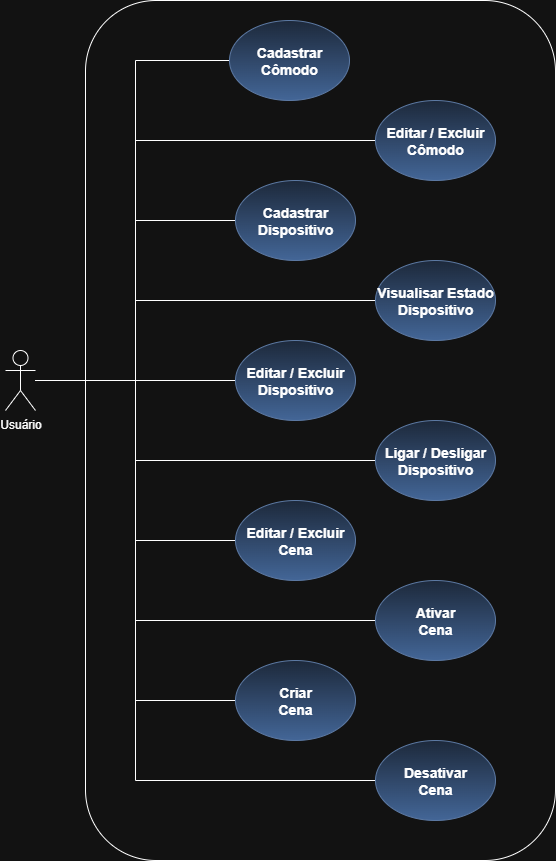

The diagram above was exported from draw.io. Its source (the exported page's mxGraphModel, read from the mxfile embedded in the PNG):
<mxGraphModel dx="1385" dy="746" grid="1" gridSize="10" guides="1" tooltips="1" connect="1" arrows="1" fold="1" page="1" pageScale="1" pageWidth="827" pageHeight="1169" math="0" shadow="0">
  <root>
    <mxCell id="0" />
    <mxCell id="1" parent="0" />
    <mxCell id="QIC18ghcqHxvByeOZXzR-23" value="" style="rounded=1;whiteSpace=wrap;html=1;fillColor=none;strokeColor=light-dark(#000000,#FFFFFF);" parent="1" vertex="1">
      <mxGeometry x="210" y="20" width="470" height="860" as="geometry" />
    </mxCell>
    <mxCell id="QIC18ghcqHxvByeOZXzR-13" style="edgeStyle=orthogonalEdgeStyle;rounded=0;orthogonalLoop=1;jettySize=auto;html=1;entryX=0;entryY=0.5;entryDx=0;entryDy=0;endArrow=none;endFill=0;" parent="1" source="S1RNzBfcLSPv7C-VyTNy-1" target="S1RNzBfcLSPv7C-VyTNy-2" edge="1">
      <mxGeometry relative="1" as="geometry">
        <Array as="points">
          <mxPoint x="260" y="400" />
          <mxPoint x="260" y="80" />
        </Array>
      </mxGeometry>
    </mxCell>
    <mxCell id="QIC18ghcqHxvByeOZXzR-14" style="edgeStyle=orthogonalEdgeStyle;rounded=0;orthogonalLoop=1;jettySize=auto;html=1;entryX=0;entryY=0.5;entryDx=0;entryDy=0;endArrow=none;endFill=0;" parent="1" source="S1RNzBfcLSPv7C-VyTNy-1" target="QIC18ghcqHxvByeOZXzR-2" edge="1">
      <mxGeometry relative="1" as="geometry" />
    </mxCell>
    <mxCell id="QIC18ghcqHxvByeOZXzR-15" style="edgeStyle=orthogonalEdgeStyle;rounded=0;orthogonalLoop=1;jettySize=auto;html=1;entryX=0;entryY=0.5;entryDx=0;entryDy=0;endArrow=none;endFill=0;" parent="1" source="S1RNzBfcLSPv7C-VyTNy-1" target="QIC18ghcqHxvByeOZXzR-3" edge="1">
      <mxGeometry relative="1" as="geometry" />
    </mxCell>
    <mxCell id="QIC18ghcqHxvByeOZXzR-16" style="edgeStyle=orthogonalEdgeStyle;rounded=0;orthogonalLoop=1;jettySize=auto;html=1;entryX=0;entryY=0.5;entryDx=0;entryDy=0;endArrow=none;endFill=0;" parent="1" source="S1RNzBfcLSPv7C-VyTNy-1" target="QIC18ghcqHxvByeOZXzR-5" edge="1">
      <mxGeometry relative="1" as="geometry" />
    </mxCell>
    <mxCell id="QIC18ghcqHxvByeOZXzR-18" style="edgeStyle=orthogonalEdgeStyle;rounded=0;orthogonalLoop=1;jettySize=auto;html=1;entryX=0;entryY=0.5;entryDx=0;entryDy=0;endArrow=none;endFill=0;" parent="1" source="S1RNzBfcLSPv7C-VyTNy-1" target="QIC18ghcqHxvByeOZXzR-8" edge="1">
      <mxGeometry relative="1" as="geometry">
        <Array as="points">
          <mxPoint x="260" y="400" />
          <mxPoint x="260" y="800" />
        </Array>
      </mxGeometry>
    </mxCell>
    <mxCell id="QIC18ghcqHxvByeOZXzR-19" style="edgeStyle=orthogonalEdgeStyle;rounded=0;orthogonalLoop=1;jettySize=auto;html=1;entryX=0;entryY=0.5;entryDx=0;entryDy=0;endArrow=none;endFill=0;" parent="1" source="S1RNzBfcLSPv7C-VyTNy-1" target="QIC18ghcqHxvByeOZXzR-1" edge="1">
      <mxGeometry relative="1" as="geometry">
        <Array as="points">
          <mxPoint x="260" y="400" />
          <mxPoint x="260" y="160" />
        </Array>
      </mxGeometry>
    </mxCell>
    <mxCell id="QIC18ghcqHxvByeOZXzR-20" style="edgeStyle=orthogonalEdgeStyle;rounded=0;orthogonalLoop=1;jettySize=auto;html=1;entryX=0;entryY=0.5;entryDx=0;entryDy=0;endArrow=none;endFill=0;" parent="1" source="S1RNzBfcLSPv7C-VyTNy-1" target="QIC18ghcqHxvByeOZXzR-4" edge="1">
      <mxGeometry relative="1" as="geometry">
        <Array as="points">
          <mxPoint x="260" y="400" />
          <mxPoint x="260" y="320" />
        </Array>
      </mxGeometry>
    </mxCell>
    <mxCell id="QIC18ghcqHxvByeOZXzR-21" style="edgeStyle=orthogonalEdgeStyle;rounded=0;orthogonalLoop=1;jettySize=auto;html=1;entryX=0;entryY=0.5;entryDx=0;entryDy=0;endArrow=none;endFill=0;" parent="1" source="S1RNzBfcLSPv7C-VyTNy-1" target="QIC18ghcqHxvByeOZXzR-7" edge="1">
      <mxGeometry relative="1" as="geometry">
        <Array as="points">
          <mxPoint x="260" y="400" />
          <mxPoint x="260" y="560" />
        </Array>
      </mxGeometry>
    </mxCell>
    <mxCell id="QIC18ghcqHxvByeOZXzR-22" style="edgeStyle=orthogonalEdgeStyle;rounded=0;orthogonalLoop=1;jettySize=auto;html=1;entryX=0;entryY=0.5;entryDx=0;entryDy=0;endArrow=none;endFill=0;" parent="1" source="S1RNzBfcLSPv7C-VyTNy-1" target="QIC18ghcqHxvByeOZXzR-6" edge="1">
      <mxGeometry relative="1" as="geometry">
        <Array as="points">
          <mxPoint x="260" y="400" />
          <mxPoint x="260" y="640" />
        </Array>
      </mxGeometry>
    </mxCell>
    <mxCell id="QIC18ghcqHxvByeOZXzR-26" style="edgeStyle=orthogonalEdgeStyle;rounded=0;orthogonalLoop=1;jettySize=auto;html=1;entryX=0;entryY=0.5;entryDx=0;entryDy=0;endArrow=none;endFill=0;" parent="1" source="S1RNzBfcLSPv7C-VyTNy-1" target="QIC18ghcqHxvByeOZXzR-25" edge="1">
      <mxGeometry relative="1" as="geometry">
        <Array as="points">
          <mxPoint x="260" y="400" />
          <mxPoint x="260" y="480" />
        </Array>
      </mxGeometry>
    </mxCell>
    <mxCell id="S1RNzBfcLSPv7C-VyTNy-1" value="Usuário" style="shape=umlActor;verticalLabelPosition=bottom;verticalAlign=top;html=1;outlineConnect=0;" parent="1" vertex="1">
      <mxGeometry x="130" y="370" width="30" height="60" as="geometry" />
    </mxCell>
    <mxCell id="S1RNzBfcLSPv7C-VyTNy-2" value="&lt;b&gt;&lt;font style=&quot;font-size: 14px;&quot;&gt;Cadastrar&lt;/font&gt;&lt;/b&gt;&lt;div&gt;&lt;b&gt;&lt;font style=&quot;font-size: 14px;&quot;&gt;Cômodo&lt;/font&gt;&lt;/b&gt;&lt;/div&gt;" style="ellipse;whiteSpace=wrap;html=1;fillColor=#dae8fc;strokeColor=#6c8ebf;gradientColor=#7ea6e0;" parent="1" vertex="1">
      <mxGeometry x="354" y="40" width="120" height="80" as="geometry" />
    </mxCell>
    <mxCell id="QIC18ghcqHxvByeOZXzR-1" value="&lt;b&gt;&lt;font style=&quot;font-size: 14px;&quot;&gt;Editar / Excluir&lt;/font&gt;&lt;/b&gt;&lt;div&gt;&lt;b&gt;&lt;font style=&quot;font-size: 14px;&quot;&gt;Cômodo&lt;/font&gt;&lt;/b&gt;&lt;/div&gt;" style="ellipse;whiteSpace=wrap;html=1;fillColor=#dae8fc;strokeColor=#6c8ebf;gradientColor=#7ea6e0;" parent="1" vertex="1">
      <mxGeometry x="500" y="120" width="120" height="80" as="geometry" />
    </mxCell>
    <mxCell id="QIC18ghcqHxvByeOZXzR-2" value="&lt;b&gt;&lt;font style=&quot;font-size: 14px;&quot;&gt;Cadastrar&lt;/font&gt;&lt;/b&gt;&lt;div&gt;&lt;b&gt;&lt;font style=&quot;font-size: 14px;&quot;&gt;Dispositivo&lt;/font&gt;&lt;/b&gt;&lt;/div&gt;" style="ellipse;whiteSpace=wrap;html=1;fillColor=#dae8fc;strokeColor=#6c8ebf;gradientColor=#7ea6e0;" parent="1" vertex="1">
      <mxGeometry x="360" y="200" width="120" height="80" as="geometry" />
    </mxCell>
    <mxCell id="QIC18ghcqHxvByeOZXzR-3" value="&lt;b&gt;&lt;font style=&quot;font-size: 14px;&quot;&gt;Editar / Excluir&lt;/font&gt;&lt;/b&gt;&lt;div&gt;&lt;b&gt;&lt;font style=&quot;font-size: 14px;&quot;&gt;Dispositivo&lt;/font&gt;&lt;/b&gt;&lt;/div&gt;" style="ellipse;whiteSpace=wrap;html=1;fillColor=#dae8fc;strokeColor=#6c8ebf;gradientColor=#7ea6e0;" parent="1" vertex="1">
      <mxGeometry x="360" y="360" width="120" height="80" as="geometry" />
    </mxCell>
    <mxCell id="QIC18ghcqHxvByeOZXzR-4" value="&lt;div&gt;&lt;b&gt;&lt;font style=&quot;font-size: 14px;&quot;&gt;Visualisar Estado Dispositivo&lt;/font&gt;&lt;/b&gt;&lt;/div&gt;" style="ellipse;whiteSpace=wrap;html=1;fillColor=#dae8fc;strokeColor=#6c8ebf;gradientColor=#7ea6e0;" parent="1" vertex="1">
      <mxGeometry x="500" y="280" width="120" height="80" as="geometry" />
    </mxCell>
    <mxCell id="QIC18ghcqHxvByeOZXzR-5" value="&lt;b&gt;&lt;font style=&quot;font-size: 14px;&quot;&gt;Criar&lt;/font&gt;&lt;/b&gt;&lt;div&gt;&lt;b&gt;&lt;font style=&quot;font-size: 14px;&quot;&gt;Cena&lt;/font&gt;&lt;/b&gt;&lt;/div&gt;" style="ellipse;whiteSpace=wrap;html=1;fillColor=#dae8fc;strokeColor=#6c8ebf;gradientColor=#7ea6e0;" parent="1" vertex="1">
      <mxGeometry x="360" y="680" width="120" height="80" as="geometry" />
    </mxCell>
    <mxCell id="QIC18ghcqHxvByeOZXzR-6" value="&lt;b&gt;&lt;font style=&quot;font-size: 14px;&quot;&gt;Ativar&lt;/font&gt;&lt;/b&gt;&lt;div&gt;&lt;b&gt;&lt;font style=&quot;font-size: 14px;&quot;&gt;Cena&lt;/font&gt;&lt;/b&gt;&lt;/div&gt;" style="ellipse;whiteSpace=wrap;html=1;fillColor=#dae8fc;strokeColor=#6c8ebf;gradientColor=#7ea6e0;" parent="1" vertex="1">
      <mxGeometry x="500" y="600" width="120" height="80" as="geometry" />
    </mxCell>
    <mxCell id="QIC18ghcqHxvByeOZXzR-7" value="&lt;b&gt;&lt;font style=&quot;font-size: 14px;&quot;&gt;Editar / Excluir&lt;/font&gt;&lt;/b&gt;&lt;div&gt;&lt;b&gt;&lt;font style=&quot;font-size: 14px;&quot;&gt;Cena&lt;/font&gt;&lt;/b&gt;&lt;/div&gt;" style="ellipse;whiteSpace=wrap;html=1;fillColor=#dae8fc;strokeColor=#6c8ebf;gradientColor=#7ea6e0;" parent="1" vertex="1">
      <mxGeometry x="360" y="520" width="120" height="80" as="geometry" />
    </mxCell>
    <mxCell id="QIC18ghcqHxvByeOZXzR-8" value="&lt;b&gt;&lt;font style=&quot;font-size: 14px;&quot;&gt;Desativar&lt;/font&gt;&lt;/b&gt;&lt;div&gt;&lt;b&gt;&lt;font style=&quot;font-size: 14px;&quot;&gt;Cena&lt;/font&gt;&lt;/b&gt;&lt;/div&gt;" style="ellipse;whiteSpace=wrap;html=1;fillColor=#dae8fc;strokeColor=#6c8ebf;gradientColor=#7ea6e0;" parent="1" vertex="1">
      <mxGeometry x="500" y="760" width="120" height="80" as="geometry" />
    </mxCell>
    <mxCell id="QIC18ghcqHxvByeOZXzR-25" value="&lt;b&gt;&lt;font style=&quot;font-size: 14px;&quot;&gt;Ligar / Desligar&lt;/font&gt;&lt;/b&gt;&lt;div&gt;&lt;b&gt;&lt;font style=&quot;font-size: 14px;&quot;&gt;Dispositivo&lt;/font&gt;&lt;/b&gt;&lt;/div&gt;" style="ellipse;whiteSpace=wrap;html=1;fillColor=#dae8fc;strokeColor=#6c8ebf;gradientColor=#7ea6e0;" parent="1" vertex="1">
      <mxGeometry x="500" y="440" width="120" height="80" as="geometry" />
    </mxCell>
  </root>
</mxGraphModel>